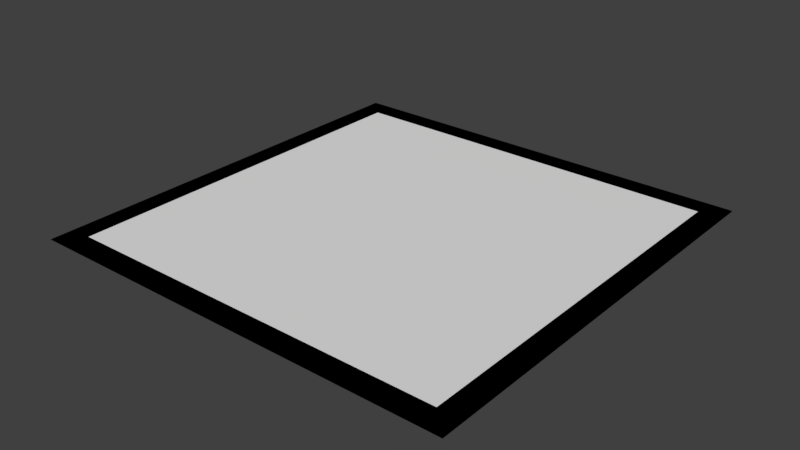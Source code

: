 # Source: picture.blend  (saved by Blender 2.92.15; exported with 4.5.12 LTS)
import bpy
from mathutils import Matrix  # noqa: F401  (used for matrix-valued properties, if any)

bpy.ops.wm.read_factory_settings(use_empty=True)
scene = bpy.context.scene
scene.name = 'Scene'

# ---- collections
col_collection_1 = bpy.data.collections.new('Collection 1'); scene.collection.children.link(col_collection_1)

# ---- materials (node trees are filled in below, after node groups)
mat_picture = bpy.data.materials.new('picture')
mat_picture.alpha_threshold = 0.0
mat_picture.use_transparent_shadow = False
mat_picture.roughness = 0.5
mat_picture.line_color = (0.0, 0.0, 0.0, 1.0)
mat_picture_frame = bpy.data.materials.new('picture.frame')
mat_picture_frame.alpha_threshold = 0.0
mat_picture_frame.use_transparent_shadow = False
mat_picture_frame.diffuse_color = (0.0, 0.0, 0.0, 1.0)
mat_picture_frame.roughness = 0.5

# ---- material node trees

# ---- world
world_world = bpy.data.worlds.new('World'); scene.world = world_world
world_world.color = (0.05088, 0.05088, 0.05088)
world_world.use_sun_shadow = False
world_world.sun_shadow_jitter_overblur = 0.0
world_world.cycles.sampling_method = 'MANUAL'

# ---- meshes
me_cube = bpy.data.meshes.new('Cube')
me_cube.from_pydata([(0.5, 0.5, -0.001655), (0.5, -0.5, -0.001655), (-0.5, -0.5, -0.001655), (-0.5, 0.5, -0.001655), (0.45, 0.45, 0.003345), (0.45, -0.45, 0.003345), (-0.45, -0.45, 0.003345), (-0.45, 0.45, 0.003345), (0.5, 0.5, 0.003345), (0.5, -0.5, 0.003345), (-0.5, 0.5, 0.003345), (-0.5, -0.5, 0.003345), (0.5037, 0.5037, 0.0008454), (0.5037, -0.5037, 0.0008454), (-0.5037, -0.5037, 0.0008454), (-0.5037, 0.5037, 0.0008454), (0.45, 0.45, 0.003345), (0.45, -0.45, 0.003345), (-0.45, 0.45, 0.003345), (-0.45, -0.45, 0.003345), (0.45, 0.45, 0.001144), (0.45, -0.45, 0.001144), (-0.45, -0.45, 0.001144), (-0.45, 0.45, 0.001144)], [], [(0, 1, 2, 3), (16, 18, 19, 17), (12, 8, 9, 13), (13, 9, 11, 14), (14, 11, 10, 15), (12, 0, 3, 15), (4, 5, 9, 8), (7, 4, 8, 10), (5, 6, 11, 9), (6, 7, 10, 11), (8, 12, 15, 10), (2, 14, 15, 3), (1, 13, 14, 2), (0, 12, 13, 1), (6, 5, 21, 22), (5, 4, 20, 21), (7, 6, 22, 23), (4, 7, 23, 20), (20, 23, 22, 21)])
me_cube.polygons.foreach_set('use_smooth', [True] * 19)
me_cube.polygons.foreach_set('material_index', [1, 0, 1, 1, 1, 1, 1, 1, 1, 1, 1, 1, 1, 1, 1, 1, 1, 1, 1])
_k = set([(4, 5), (4, 7), (5, 6), (6, 7), (16, 17), (16, 18), (17, 19), (18, 19), (20, 21), (20, 23), (21, 22), (22, 23)])
me_cube.attributes.new('sharp_edge', 'BOOLEAN', 'EDGE').data.foreach_set('value', [ (min(e.vertices), max(e.vertices)) in _k for e in me_cube.edges])
_uv = me_cube.uv_layers.new(name='UVMap')
_uv.uv.foreach_set('vector', [0.0, 0.0, 0.0, 0.0, 0.0, 0.0, 0.0, 0.0, 0.9999, 0.9999, 0.0001003, 0.9999, 9.998e-05, 0.0001003, 0.9999, 9.998e-05, 0.0, 0.0, 0.0, 0.0, 0.0, 0.0, 0.0, 0.0, 0.0, 0.0, 0.0, 0.0, 0.0, 0.0, 0.0, 0.0, 0.0, 0.0, 0.0, 0.0, 0.0, 0.0, 0.0, 0.0, 0.0, 0.0, 0.0, 0.0, 0.0, 0.0, 0.0, 0.0, 0.0, 0.0, 0.0, 0.0, 0.0, 0.0, 0.0, 0.0, 0.0, 0.0, 0.0, 0.0, 0.0, 0.0, 0.0, 0.0, 0.0, 0.0, 0.0, 0.0, 0.0, 0.0, 0.0, 0.0, 0.0, 0.0, 0.0, 0.0, 0.0, 0.0, 0.0, 0.0, 0.0, 0.0, 0.0, 0.0, 0.0, 0.0, 0.0, 0.0, 0.0, 0.0, 0.0, 0.0, 0.0, 0.0, 0.0, 0.0, 0.0, 0.0, 0.0, 0.0, 0.0, 0.0, 0.0, 0.0, 0.0, 0.0, 0.0, 0.0, 0.0, 0.0, 0.0, 0.0, 0.0, 0.0, 0.0, 0.0, 0.0, 0.0, 0.0, 0.0, 0.0, 0.0, 0.0, 0.0, 0.0, 0.0, 0.0, 0.0, 0.0, 0.0, 0.0, 0.0, 0.0, 0.0, 0.0, 0.0, 0.0, 0.0, 0.0, 0.0, 0.0, 0.0, 0.0, 0.0, 0.0, 0.0, 0.0, 0.0, 0.0, 0.0, 0.0, 0.0])
me_cube.materials.append(mat_picture)
me_cube.materials.append(mat_picture_frame)
me_cube.use_remesh_preserve_volume = False
me_cube.use_remesh_preserve_attributes = False
me_cube.use_mirror_vertex_groups = False
me_cube.update()

# ---- objects
ob_cube = bpy.data.objects.new('Cube', me_cube)

# ---- transforms, parenting, visibility, modifiers, constraints
ob_cube.location = (0.0, 0.0, 0.0)
ob_cube.lock_rotations_4d = False
ob_cube.empty_display_type = 'ARROWS'
ob_cube.lineart.crease_threshold = 0.0

# ---- collection membership
col_collection_1.objects.link(ob_cube)

# ---- scene / render settings (as saved in the file)
scene.frame_start = 1; scene.frame_end = 250; scene.frame_set(1)
scene.render.engine = 'BLENDER_EEVEE_NEXT'
scene.render.resolution_percentage = 50
scene.render.dither_intensity = 0.0
scene.cycles.use_denoising = False
scene.cycles.samples = 128
scene.cycles.sampling_pattern = 'TABULATED_SOBOL'
scene.cycles.use_adaptive_sampling = False
scene.cycles.use_light_tree = False
scene.cycles.blur_glossy = 0.0
scene.cycles.sample_clamp_indirect = 0.0
scene.view_settings.view_transform = 'Standard'
bpy.context.view_layer.update()

# ---- added for rendering (the .blend has no active camera and no usable light): camera, sun
cam_auto = bpy.data.cameras.new('AutoCamera')
cam_auto.lens = 50.0
cam_auto.sensor_width = 36.0
cam_auto.clip_end = 1000.0
ob_auto_camera = bpy.data.objects.new('AutoCamera', cam_auto)
scene.collection.objects.link(ob_auto_camera)
ob_auto_camera.location = (1.31807, -1.58168, 1.0553)
ob_auto_camera.rotation_euler = (1.09748, -7.21219e-08, 0.694738)
scene.camera = ob_auto_camera
light_auto_sun = bpy.data.lights.new('AutoSun', 'SUN')
light_auto_sun.energy = 3.0
light_auto_sun.angle = 0.0523599
ob_auto_sun = bpy.data.objects.new('AutoSun', light_auto_sun)
scene.collection.objects.link(ob_auto_sun)
ob_auto_sun.rotation_euler = (0.872665, 0.174533, 0.523599)
bpy.context.view_layer.update()
